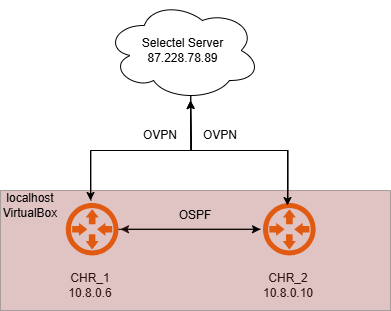

The diagram above was exported from draw.io. Its source (the exported page's mxGraphModel, read from the mxfile embedded in the PNG):
<mxGraphModel dx="1428" dy="764" grid="1" gridSize="10" guides="1" tooltips="1" connect="1" arrows="1" fold="1" page="1" pageScale="1" pageWidth="850" pageHeight="1100" background="none" math="0" shadow="0">
  <root>
    <mxCell id="0" />
    <mxCell id="1" parent="0" />
    <mxCell id="y0vt7ul_3eyGaQrbM4Wl-1" value="Selectel Server&lt;div&gt;87.228.78.89&lt;/div&gt;" style="ellipse;shape=cloud;whiteSpace=wrap;html=1;" parent="1" vertex="1">
      <mxGeometry x="335" y="130" width="155" height="100" as="geometry" />
    </mxCell>
    <mxCell id="y0vt7ul_3eyGaQrbM4Wl-3" value="" style="points=[];aspect=fixed;html=1;align=center;shadow=0;dashed=0;fillColor=#FF6A00;strokeColor=none;shape=mxgraph.alibaba_cloud.router;" parent="1" vertex="1">
      <mxGeometry x="292.8" y="330" width="55.2" height="57.599999999999994" as="geometry" />
    </mxCell>
    <mxCell id="y0vt7ul_3eyGaQrbM4Wl-15" style="edgeStyle=orthogonalEdgeStyle;rounded=0;orthogonalLoop=1;jettySize=auto;html=1;" parent="1" source="y0vt7ul_3eyGaQrbM4Wl-4" edge="1">
      <mxGeometry relative="1" as="geometry">
        <mxPoint x="350" y="358.79999999999995" as="targetPoint" />
      </mxGeometry>
    </mxCell>
    <mxCell id="y0vt7ul_3eyGaQrbM4Wl-4" value="" style="points=[];aspect=fixed;html=1;align=center;shadow=0;dashed=0;fillColor=#FF6A00;strokeColor=none;shape=mxgraph.alibaba_cloud.router;" parent="1" vertex="1">
      <mxGeometry x="490" y="330" width="55.2" height="57.599999999999994" as="geometry" />
    </mxCell>
    <mxCell id="y0vt7ul_3eyGaQrbM4Wl-5" style="edgeStyle=orthogonalEdgeStyle;rounded=0;orthogonalLoop=1;jettySize=auto;html=1;" parent="1" source="y0vt7ul_3eyGaQrbM4Wl-3" edge="1">
      <mxGeometry relative="1" as="geometry">
        <mxPoint x="420" y="230" as="targetPoint" />
        <Array as="points">
          <mxPoint x="320" y="280" />
          <mxPoint x="421" y="280" />
        </Array>
      </mxGeometry>
    </mxCell>
    <mxCell id="y0vt7ul_3eyGaQrbM4Wl-6" style="edgeStyle=orthogonalEdgeStyle;rounded=0;orthogonalLoop=1;jettySize=auto;html=1;" parent="1" source="y0vt7ul_3eyGaQrbM4Wl-4" edge="1">
      <mxGeometry relative="1" as="geometry">
        <mxPoint x="420" y="230" as="targetPoint" />
        <Array as="points">
          <mxPoint x="518" y="280" />
          <mxPoint x="421" y="280" />
        </Array>
      </mxGeometry>
    </mxCell>
    <mxCell id="y0vt7ul_3eyGaQrbM4Wl-7" value="CHR_1&lt;div&gt;10.8.0.6&lt;/div&gt;" style="text;strokeColor=none;align=center;fillColor=none;html=1;verticalAlign=middle;whiteSpace=wrap;rounded=0;" parent="1" vertex="1">
      <mxGeometry x="290.4" y="400" width="60" height="30" as="geometry" />
    </mxCell>
    <mxCell id="y0vt7ul_3eyGaQrbM4Wl-8" value="CHR_2&lt;div&gt;10.8.0.10&lt;/div&gt;" style="text;strokeColor=none;align=center;fillColor=none;html=1;verticalAlign=middle;whiteSpace=wrap;rounded=0;" parent="1" vertex="1">
      <mxGeometry x="487.6" y="400" width="60" height="30" as="geometry" />
    </mxCell>
    <mxCell id="y0vt7ul_3eyGaQrbM4Wl-10" value="" style="rounded=0;whiteSpace=wrap;html=1;fillColor=#983a3a;opacity=30;" parent="1" vertex="1">
      <mxGeometry x="230" y="320" width="390" height="120" as="geometry" />
    </mxCell>
    <mxCell id="y0vt7ul_3eyGaQrbM4Wl-11" value="localhost&lt;div&gt;VirtualBox&lt;/div&gt;" style="text;strokeColor=none;align=center;fillColor=none;html=1;verticalAlign=middle;whiteSpace=wrap;rounded=0;" parent="1" vertex="1">
      <mxGeometry x="230" y="320" width="60" height="30" as="geometry" />
    </mxCell>
    <mxCell id="y0vt7ul_3eyGaQrbM4Wl-12" style="edgeStyle=orthogonalEdgeStyle;rounded=0;orthogonalLoop=1;jettySize=auto;html=1;entryX=0;entryY=0.5;entryDx=0;entryDy=0;entryPerimeter=0;" parent="1" source="y0vt7ul_3eyGaQrbM4Wl-3" target="y0vt7ul_3eyGaQrbM4Wl-4" edge="1">
      <mxGeometry relative="1" as="geometry" />
    </mxCell>
    <mxCell id="y0vt7ul_3eyGaQrbM4Wl-13" style="edgeStyle=orthogonalEdgeStyle;rounded=0;orthogonalLoop=1;jettySize=auto;html=1;exitX=0.55;exitY=0.95;exitDx=0;exitDy=0;exitPerimeter=0;entryX=0.493;entryY=0;entryDx=0;entryDy=0;entryPerimeter=0;" parent="1" source="y0vt7ul_3eyGaQrbM4Wl-1" target="y0vt7ul_3eyGaQrbM4Wl-3" edge="1">
      <mxGeometry relative="1" as="geometry" />
    </mxCell>
    <mxCell id="y0vt7ul_3eyGaQrbM4Wl-14" style="edgeStyle=orthogonalEdgeStyle;rounded=0;orthogonalLoop=1;jettySize=auto;html=1;exitX=0.55;exitY=0.95;exitDx=0;exitDy=0;exitPerimeter=0;entryX=0.489;entryY=0.087;entryDx=0;entryDy=0;entryPerimeter=0;" parent="1" source="y0vt7ul_3eyGaQrbM4Wl-1" target="y0vt7ul_3eyGaQrbM4Wl-4" edge="1">
      <mxGeometry relative="1" as="geometry" />
    </mxCell>
    <mxCell id="y0vt7ul_3eyGaQrbM4Wl-16" value="OVPN" style="text;strokeColor=none;align=center;fillColor=none;html=1;verticalAlign=middle;whiteSpace=wrap;rounded=0;" parent="1" vertex="1">
      <mxGeometry x="420" y="250" width="60" height="30" as="geometry" />
    </mxCell>
    <mxCell id="y0vt7ul_3eyGaQrbM4Wl-17" value="OVPN" style="text;strokeColor=none;align=center;fillColor=none;html=1;verticalAlign=middle;whiteSpace=wrap;rounded=0;" parent="1" vertex="1">
      <mxGeometry x="360" y="250" width="60" height="30" as="geometry" />
    </mxCell>
    <mxCell id="y0vt7ul_3eyGaQrbM4Wl-18" value="OSPF" style="text;strokeColor=none;align=center;fillColor=none;html=1;verticalAlign=middle;whiteSpace=wrap;rounded=0;" parent="1" vertex="1">
      <mxGeometry x="395" y="330" width="60" height="30" as="geometry" />
    </mxCell>
  </root>
</mxGraphModel>